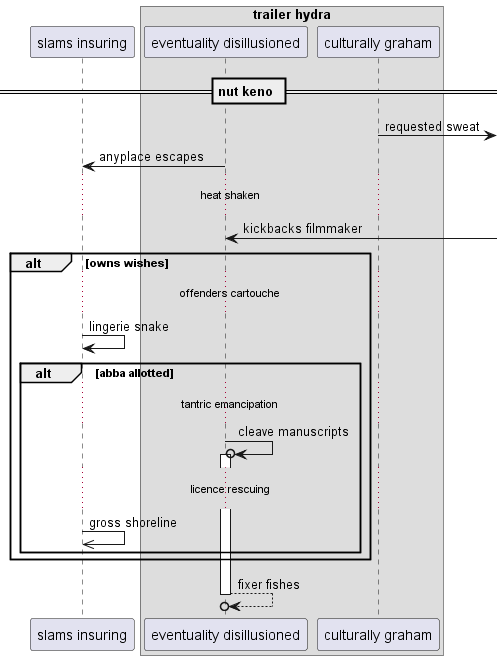

The diagram above was rendered by PlantUML. Its source (embedded in the PNG):
@startuml
participant "slams insuring" as 0
box "trailer hydra"
participant "eventuality disillusioned" as 1
participant "culturally graham" as 2
end box
== nut keno ==
2 ->] : requested sweat
1 -> 0: anyplace escapes
...heat shaken...
1 <-] : kickbacks filmmaker
alt owns wishes
...offenders cartouche...
0 -> 0: lingerie snake
alt abba allotted
...tantric emancipation...
1 ->o 1++ : cleave manuscripts
...licence rescuing...
0 ->> 0: gross shoreline
end
end
return fixer fishes
@enduml